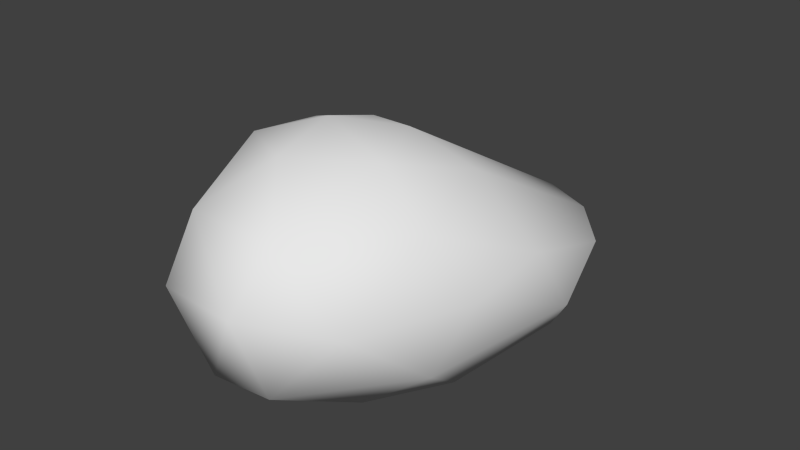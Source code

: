 # Source: npc_gortiger_collider.blend  (saved by Blender 2.76.0; exported with 4.5.12 LTS)
import bpy
from mathutils import Matrix  # noqa: F401  (used for matrix-valued properties, if any)

bpy.ops.wm.read_factory_settings(use_empty=True)
scene = bpy.context.scene
scene.name = 'Scene'

# ---- collections
col_collection_1 = bpy.data.collections.new('Collection 1'); scene.collection.children.link(col_collection_1)

# ---- world
world_world = bpy.data.worlds.new('World'); scene.world = world_world
world_world.color = (0.05088, 0.05088, 0.05088)
world_world.use_sun_shadow = False
world_world.sun_shadow_jitter_overblur = 0.0
world_world.cycles.sampling_method = 'NONE'
world_world.cycles.sample_map_resolution = 256

# ---- meshes
me_sphere = bpy.data.meshes.new('Sphere')
me_sphere.from_pydata([(-0.296, -0.2146, -0.9529), (-0.9919, -0.05125, 0.4247), (-1.081, 0.07368, -0.2502), (-0.8214, -0.08652, -0.6423), (-0.9054, 0.508, -0.01149), (-0.6275, 0.6623, -0.7022), (-0.4063, 0.8112, -0.7272), (-0.4832, 0.7637, -0.03923), (-0.3002, 0.9865, -0.4996), (0.3971, 0.9249, -0.5594), (0.1278, 0.8292, -0.8155), (0.1806, 0.906, -0.1417), (-0.001755, 0.6334, -0.9128), (0.6484, 0.6691, -0.6534), (0.5733, 0.7669, -0.1073), (0.5414, 0.231, -0.8316), (0.9504, 0.4623, -0.02739), (1.101, 0.1167, -0.2022), (0.8871, 0.2351, -0.5735), (0.646, -0.07959, 0.8198), (1.054, -0.04871, 0.3345), (0.7172, -0.2392, -0.7048), (0.2349, -0.1325, 1.033), (1.006, -0.3641, 0.1962), (0.8522, -0.4863, -0.3383), (0.7834, -0.4605, 0.6721), (0.1694, -0.1641, -0.9716), (0.6576, -0.7938, 0.1384), (0.3793, -0.5056, -0.7837), (0.4561, -0.4294, 1.022), (0.2333, -0.8731, -0.4445), (0.26, -0.8451, 0.6909), (-0.08175, -0.3362, 1.134), (0.1687, -0.9931, 0.2344), (-0.1524, -0.8995, -0.434), (-0.08672, -0.4493, -0.9033), (-0.03678, -0.1293, 1.029), (-0.04838, -0.6106, 1.021), (-0.4241, -0.7918, 0.6327), (-0.5899, -0.3956, 0.8947), (-0.4791, -0.9126, 0.1284), (-0.6822, -0.5363, -0.5662), (-0.9212, -0.4323, 0.3692), (-0.9148, -0.5109, -0.09958), (-0.5868, -0.07119, 0.8208), (-1.114, 0.0004549, 0.07186)], [], [(1, 44, 4), (45, 1, 4), (2, 45, 4), (3, 2, 5), (0, 5, 12), (5, 4, 8), (6, 5, 8), (12, 6, 10), (8, 7, 11), (8, 9, 10), (11, 14, 9), (9, 16, 13), (12, 15, 26), (13, 18, 15), (13, 17, 18), (14, 19, 16), (20, 23, 17), (15, 18, 21), (26, 15, 21), (19, 29, 25), (20, 25, 23), (21, 17, 24), (23, 27, 24), (26, 21, 28), (22, 32, 29), (28, 24, 30), (25, 31, 27), (30, 27, 33), (31, 29, 37), (35, 30, 34), (33, 31, 38), (34, 33, 40), (38, 37, 39), (35, 34, 41), (41, 40, 43), (40, 38, 42), (41, 3, 0), (42, 39, 1), (43, 42, 45), (41, 2, 3), (5, 0, 3), (7, 4, 44), (5, 2, 4), (8, 4, 7), (12, 5, 6), (26, 0, 12), (10, 6, 8), (8, 11, 9), (10, 9, 13), (36, 22, 11), (9, 14, 16), (13, 16, 17), (14, 22, 19), (16, 19, 20), (17, 16, 20), (18, 17, 21), (20, 19, 25), (17, 23, 24), (19, 22, 29), (28, 21, 24), (23, 25, 27), (32, 22, 36), (30, 24, 27), (25, 29, 31), (35, 26, 28), (33, 27, 31), (0, 26, 35), (29, 32, 37), (35, 28, 30), (34, 30, 33), (38, 31, 37), (40, 33, 38), (39, 37, 32), (41, 34, 40), (35, 41, 0), (42, 38, 39), (43, 40, 42), (44, 39, 32), (1, 39, 44), (45, 42, 1), (2, 43, 45), (44, 32, 36), (41, 43, 2), (7, 36, 11), (12, 10, 15), (22, 14, 11), (10, 13, 15), (44, 36, 7)])
me_sphere.polygons.foreach_set('use_smooth', [True] * 88)
me_sphere.use_remesh_preserve_volume = False
me_sphere.use_remesh_preserve_attributes = False
me_sphere.use_mirror_vertex_groups = False
me_sphere.update()

# ---- objects
ob_sphere = bpy.data.objects.new('Sphere', me_sphere)

# ---- transforms, parenting, visibility, modifiers, constraints
ob_sphere.location = (-1.192e-09, 3.353e-08, 0.7624)
ob_sphere.scale = (0.9428, 1.502, 0.7757)
ob_sphere.lineart.crease_threshold = 0.0

# ---- collection membership
col_collection_1.objects.link(ob_sphere)

# ---- scene / render settings (as saved in the file)
scene.frame_start = 1; scene.frame_end = 237; scene.frame_set(1)
scene.render.engine = 'BLENDER_EEVEE_NEXT'
scene.render.image_settings.color_mode = 'RGB'
scene.render.image_settings.compression = 90
scene.render.resolution_percentage = 50
scene.render.dither_intensity = 0.0
scene.cycles.use_denoising = False
scene.cycles.samples = 10
scene.cycles.sampling_pattern = 'TABULATED_SOBOL'
scene.cycles.light_sampling_threshold = 0.0
scene.cycles.use_adaptive_sampling = False
scene.cycles.use_light_tree = False
scene.cycles.blur_glossy = 0.0
scene.cycles.volume_bounces = 1
scene.cycles.pixel_filter_type = 'GAUSSIAN'
scene.cycles.sample_clamp_indirect = 0.0
scene.view_settings.view_transform = 'Standard'
bpy.context.view_layer.update()

# ---- added for rendering (the .blend has no active camera and no usable light): camera, sun
cam_auto = bpy.data.cameras.new('AutoCamera')
cam_auto.lens = 50.0
cam_auto.sensor_width = 36.0
cam_auto.clip_end = 1000.0
ob_auto_camera = bpy.data.objects.new('AutoCamera', cam_auto)
scene.collection.objects.link(ob_auto_camera)
ob_auto_camera.location = (3.67975, -4.42767, 3.77377)
ob_auto_camera.rotation_euler = (1.09748, -7.21219e-08, 0.694738)
scene.camera = ob_auto_camera
light_auto_sun = bpy.data.lights.new('AutoSun', 'SUN')
light_auto_sun.energy = 3.0
light_auto_sun.angle = 0.0523599
ob_auto_sun = bpy.data.objects.new('AutoSun', light_auto_sun)
scene.collection.objects.link(ob_auto_sun)
ob_auto_sun.rotation_euler = (0.872665, 0.174533, 0.523599)
bpy.context.view_layer.update()
